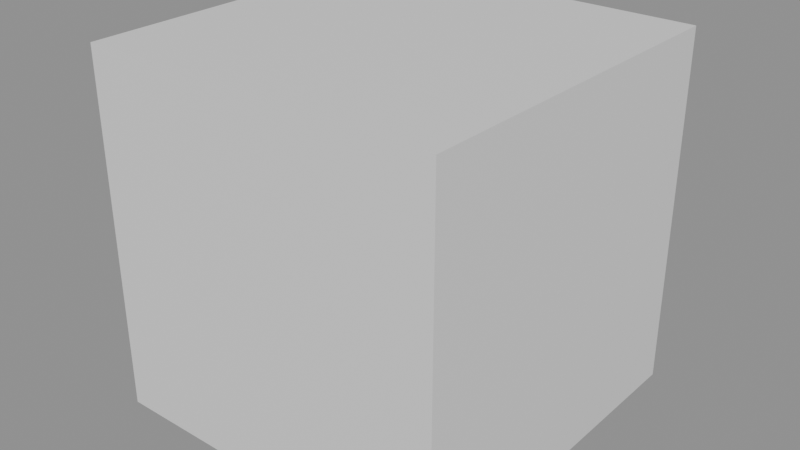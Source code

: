 # Source: node_groups.blend  (saved by Blender 4.2.66; exported with 4.5.12 LTS)
import bpy
from mathutils import Matrix  # noqa: F401  (used for matrix-valued properties, if any)

bpy.ops.wm.read_factory_settings(use_empty=True)
scene = bpy.context.scene
scene.name = 'Scene'

# ---- materials (node trees are filled in below, after node groups)
mat_material = bpy.data.materials.new('Material')

# ---- node groups
ng_mc2_base_material = bpy.data.node_groups.new('mc2_base_material', 'ShaderNodeTree')
_s = ng_mc2_base_material.interface.new_socket(name='Color', in_out='OUTPUT', socket_type='NodeSocketColor')
_s.default_value = (0.8, 0.8, 0.8, 1.0)
_s = ng_mc2_base_material.interface.new_socket(name='Alpha', in_out='OUTPUT', socket_type='NodeSocketFloat')
_s.default_value = 1.0
_s.min_value = 0.0
_s.max_value = 1.0
_s = ng_mc2_base_material.interface.new_socket(name='Shader', in_out='OUTPUT', socket_type='NodeSocketShader')
_s = ng_mc2_base_material.interface.new_socket(name='Texture', in_out='INPUT', socket_type='NodeSocketColor')
_s.default_value = (0.5, 0.5, 0.5, 1.0)
_s = ng_mc2_base_material.interface.new_socket(name='Alpha', in_out='INPUT', socket_type='NodeSocketFloat')
_s.subtype = 'FACTOR'
_s.default_value = 1.0
_s.min_value = 0.0
_s.max_value = 1.0
_N = ng_mc2_base_material.nodes; _L = ng_mc2_base_material.links
n0 = _N.new('NodeGroupOutput'); n0.name = 'Group Output'; n0.location = (0, 0)
n1 = _N.new('NodeGroupInput'); n1.name = 'Group Input'; n1.location = (-1200, 0)
n2 = _N.new('ShaderNodeAttribute'); n2.name = 'Attribute'; n2.location = (-1100, -280)
n2.attribute_name = 'CPV'
n3 = _N.new('ShaderNodeEmission'); n3.name = 'Emission'; n3.location = (-220, -80)
n4 = _N.new('ShaderNodeMix'); n4.name = 'Mix'; n4.location = (-920, -100)
n4.data_type = 'RGBA'
n4.blend_type = 'MULTIPLY'
n4.clamp_factor = False
n4.inputs[0].default_value = 0.95
n5 = _N.new('ShaderNodeCameraData'); n5.name = 'Camera Data'; n5.location = (-980, 140)
n6 = _N.new('ShaderNodeMath'); n6.name = 'Math'; n6.location = (-800, 140)
n6.operation = 'MULTIPLY'
n6.inputs[1].default_value = 0.00075
n7 = _N.new('ShaderNodeMath'); n7.name = 'Math.001'; n7.location = (-620, 140)
n7.operation = 'POWER'
n8 = _N.new('ShaderNodeMix'); n8.name = 'Mix.001'; n8.location = (-420, -80)
n8.data_type = 'RGBA'
n9 = _N.new('ShaderNodeRGB'); n9.name = 'Fog Color'; n9.location = (-600, -280)
n9.label = 'Fog Color'
n9.outputs[0].default_value = (0.06839, 0.06839, 0.06839, 1.0)
n10 = _N.new('ShaderNodeBsdfDiffuse'); n10.name = 'Diffuse BSDF'; n10.location = (-220, -200)
n10.inputs[1].default_value = 0.5
_L.new(n1.outputs[1], n0.inputs[1])
_L.new(n1.outputs[0], n0.inputs[0])
_L.new(n1.outputs[0], n4.inputs[6])
_L.new(n6.outputs[0], n7.inputs[0])
_L.new(n4.outputs[2], n8.inputs[6])
_L.new(n7.outputs[0], n8.inputs[0])
_L.new(n9.outputs[0], n8.inputs[7])
_L.new(n8.outputs[2], n3.inputs[0])
_L.new(n5.outputs[2], n6.inputs[0])
_L.new(n2.outputs[0], n4.inputs[7])
_L.new(n8.outputs[2], n10.inputs[0])
_L.new(n3.outputs[0], n0.inputs[2])
n0.is_active_output = True

# ---- material node trees
mat_material.use_nodes = True; mat_material.node_tree.nodes.clear()
_N = mat_material.node_tree.nodes; _L = mat_material.node_tree.links
n0 = _N.new('ShaderNodeBsdfPrincipled'); n0.name = 'Principled BSDF'; n0.location = (10, 300)
n1 = _N.new('ShaderNodeOutputMaterial'); n1.name = 'Material Output'; n1.location = (300, 300)
n2 = _N.new('ShaderNodeGroup'); n2.name = 'Group'; n2.location = (-400, 300)
n2.node_tree = ng_mc2_base_material
n2.inputs[0].default_value = (0.5, 0.5, 0.5, 1.0)
n2.inputs[1].default_value = 1.0
_L.new(n0.outputs[0], n1.inputs[0])
n1.is_active_output = True

# ---- meshes
me_cube = bpy.data.meshes.new('Cube')
me_cube.from_pydata([(-1.0, -1.0, -1.0), (-1.0, -1.0, 1.0), (-1.0, 1.0, -1.0), (-1.0, 1.0, 1.0), (1.0, -1.0, -1.0), (1.0, -1.0, 1.0), (1.0, 1.0, -1.0), (1.0, 1.0, 1.0)], [], [(0, 1, 3, 2), (2, 3, 7, 6), (6, 7, 5, 4), (4, 5, 1, 0), (2, 6, 4, 0), (7, 3, 1, 5)])
_uv = me_cube.uv_layers.new(name='UVMap')
_uv.uv.foreach_set('vector', [0.375, 0.0, 0.625, 0.0, 0.625, 0.25, 0.375, 0.25, 0.375, 0.25, 0.625, 0.25, 0.625, 0.5, 0.375, 0.5, 0.375, 0.5, 0.625, 0.5, 0.625, 0.75, 0.375, 0.75, 0.375, 0.75, 0.625, 0.75, 0.625, 1.0, 0.375, 1.0, 0.125, 0.5, 0.375, 0.5, 0.375, 0.75, 0.125, 0.75, 0.625, 0.5, 0.875, 0.5, 0.875, 0.75, 0.625, 0.75])
me_cube.materials.append(mat_material)
me_cube.update()

# ---- objects
ob_cube = bpy.data.objects.new('Cube', me_cube)

# ---- transforms, parenting, visibility, modifiers, constraints
ob_cube.location = (0.0, 0.0, 0.0)

# ---- collection membership
scene.collection.objects.link(ob_cube)

# ---- scene / render settings (as saved in the file)
scene.frame_start = 1; scene.frame_end = 250; scene.frame_set(1)
scene.render.engine = 'BLENDER_EEVEE_NEXT'
scene.render.resolution_x = 2560
scene.render.resolution_y = 1440
scene.cycles.feature_set = 'EXPERIMENTAL'
scene.eevee.taa_samples = 32
scene.eevee.use_shadow_jitter_viewport = True
scene.eevee.use_raytracing = True
bpy.context.view_layer.update()

# ---- added for rendering (the .blend has no active camera and no usable light): camera, sun + grey world if the file has none
cam_auto = bpy.data.cameras.new('AutoCamera')
cam_auto.lens = 50.0
cam_auto.sensor_width = 36.0
cam_auto.clip_end = 1000.0
ob_auto_camera = bpy.data.objects.new('AutoCamera', cam_auto)
scene.collection.objects.link(ob_auto_camera)
ob_auto_camera.location = (3.20507, -3.84609, 2.56406)
ob_auto_camera.rotation_euler = (1.09748, -7.21219e-08, 0.694738)
scene.camera = ob_auto_camera
light_auto_sun = bpy.data.lights.new('AutoSun', 'SUN')
light_auto_sun.energy = 3.0
light_auto_sun.angle = 0.0523599
ob_auto_sun = bpy.data.objects.new('AutoSun', light_auto_sun)
scene.collection.objects.link(ob_auto_sun)
ob_auto_sun.rotation_euler = (0.872665, 0.174533, 0.523599)
if scene.world is None:
    world_auto = bpy.data.worlds.new('AutoWorld')
    world_auto.color = (0.3, 0.3, 0.3)
    scene.world = world_auto
bpy.context.view_layer.update()
